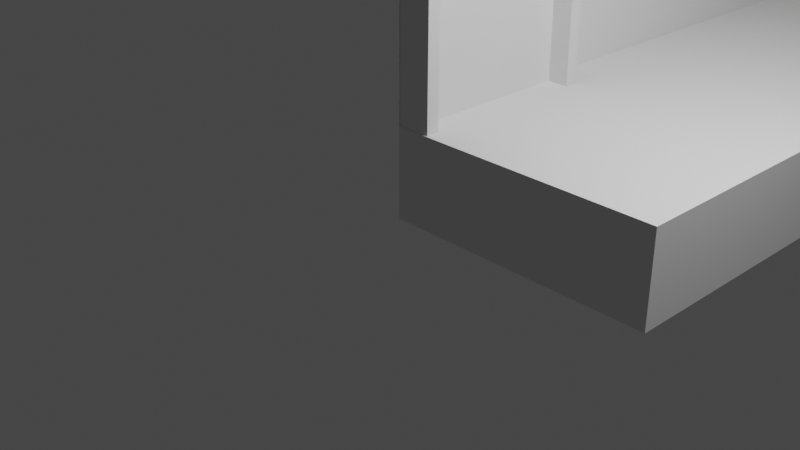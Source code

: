 # Source: plane_wall_short.blend  (saved by Blender 2.93.20; exported with 4.5.12 LTS)
import bpy
from mathutils import Matrix  # noqa: F401  (used for matrix-valued properties, if any)

bpy.ops.wm.read_factory_settings(use_empty=True)
scene = bpy.context.scene
scene.name = 'Scene'

# ---- collections
col_collection = bpy.data.collections.new('Collection'); scene.collection.children.link(col_collection)
col_plane_wall_short = bpy.data.collections.new('plane_wall_short'); scene.collection.children.link(col_plane_wall_short)
col_walkway_straight = bpy.data.collections.new('walkway_straight'); scene.collection.children.link(col_walkway_straight)
col_door_a = bpy.data.collections.new('Door_A'); scene.collection.children.link(col_door_a)

# ---- world
world_world = bpy.data.worlds.new('World'); scene.world = world_world
world_world.use_nodes = True; world_world.node_tree.nodes.clear()
_N = world_world.node_tree.nodes; _L = world_world.node_tree.links
n0 = _N.new('ShaderNodeOutputWorld'); n0.name = 'World Output'; n0.location = (300, 300)
n1 = _N.new('ShaderNodeBackground'); n1.name = 'Background'; n1.location = (10, 300)
n1.inputs[0].default_value = (0.05088, 0.05088, 0.05088, 1.0)
_L.new(n1.outputs[0], n0.inputs[0])
n0.is_active_output = True
world_world.color = (0.05088, 0.05088, 0.05088)
world_world.use_sun_shadow = False
world_world.sun_shadow_jitter_overblur = 0.0

# ---- cameras
cam_camera = bpy.data.cameras.new('Camera')
cam_camera.clip_end = 100.0
cam_camera.ortho_scale = 7.314

# ---- lights
light_light = bpy.data.lights.new('Light', 'POINT')
light_light.transmission_factor = 0.0
light_light.energy = 1000.0
light_light.shadow_soft_size = 0.1
light_light.shadow_maximum_resolution = 0.006
light_light.use_absolute_resolution = True

# ---- meshes
me_plane = bpy.data.meshes.new('Plane')
me_plane.from_pydata([(0.0, -5.0, -1.49e-07), (0.0, 0.0, -1.49e-07), (0.0, -5.0, 5.0), (0.0, 0.0, 5.0)], [], [(0, 2, 3, 1)])
_uv = me_plane.uv_layers.new(name='UVMap')
_uv.uv.foreach_set('vector', [0.0, 0.0, 0.0, 1.0, 1.0, 1.0, 1.0, 0.0])
me_plane.use_remesh_fix_poles = True
me_plane.use_remesh_preserve_attributes = False
me_plane.update()
me_cube_003 = bpy.data.meshes.new('Cube.003')
me_cube_003.from_pydata([(-1.0, -1.0, -1.0), (-1.0, -1.0, 0.0), (-1.0, 9.0, -1.0), (-1.0, 9.0, 0.0), (2.0, -1.0, -1.0), (2.0, -1.0, 0.0), (2.0, 9.0, -1.0), (2.0, 9.0, 0.0)], [], [(0, 1, 3, 2), (2, 3, 7, 6), (6, 7, 5, 4), (4, 5, 1, 0), (2, 6, 4, 0), (7, 3, 1, 5)])
_uv = me_cube_003.uv_layers.new(name='UVMap')
_uv.uv.foreach_set('vector', [0.8, 1.0, 0.7, 1.0, 0.7, 0.0, 0.8, 0.0, 0.9, 0.6, 0.8, 0.6, 0.8, 0.3, 0.9, 0.3, 0.7, 1.0, 0.6, 1.0, 0.6, 0.0, 0.7, 0.0, 0.9, 0.3, 0.8, 0.3, 0.8, 0.0, 0.9, 0.0, 0.3, 0.0, 0.6, 0.0, 0.6, 1.0, 0.3, 1.0, 1.192e-07, 0.0, 0.3, 0.0, 0.3, 1.0, 0.0, 1.0])
me_cube_003.use_remesh_fix_poles = True
me_cube_003.use_remesh_preserve_attributes = False
me_cube_003.update()
me_cube_004 = bpy.data.meshes.new('Cube.004')
me_cube_004.from_pydata([(0.0, 0.01228, 0.0), (0.0, 0.07059, 4.538), (0.0, 1.942, 0.0), (0.0, 1.884, 4.538), (0.375, 0.1406, 0.0), (0.375, 0.07059, 4.538), (0.375, 1.814, 0.0), (0.375, 1.884, 4.538), (0.0, 0.07059, 5.438), (0.0, 1.884, 5.438), (0.375, 1.884, 5.438), (0.375, 0.07059, 5.438), (0.0, 0.01228, 4.48), (0.0, 1.942, 4.48), (0.375, 1.814, 4.412), (0.375, 0.1406, 4.412), (0.0, 0.01228, 5.497), (0.0, 1.942, 5.497), (0.375, 1.942, 5.497), (0.375, 0.01228, 5.497), (0.05136, 0.1143, 4.582), (0.05136, 1.84, 4.582), (0.3236, 1.84, 4.582), (0.3236, 0.1143, 4.582), (0.05136, 0.1143, 5.395), (0.05136, 1.84, 5.395), (0.3236, 1.84, 5.395), (0.3236, 0.1143, 5.395), (0.05136, 0.07059, 4.538), (0.05136, 1.884, 4.538), (0.3236, 1.884, 4.538), (0.3236, 0.07059, 4.538), (0.05136, 0.07059, 5.438), (0.05136, 1.884, 5.438), (0.3236, 1.884, 5.438), (0.3236, 0.07059, 5.438), (0.1027, 0.1143, 4.582), (0.1027, 1.84, 4.582), (0.2723, 1.84, 4.582), (0.2723, 0.1143, 4.582), (0.1027, 0.1143, 5.395), (0.1027, 1.84, 5.395), (0.2723, 1.84, 5.395), (0.2723, 0.1143, 5.395), (0.0, 0.01228, 5.687), (0.0, 1.942, 5.687), (0.375, 1.942, 5.687), (0.375, 0.01228, 5.687), (0.375, 1.942, 5.594), (0.375, 0.01228, 5.594), (0.0, 0.01228, 5.594), (0.0, 1.942, 5.594), (0.0, 2.004, 5.687), (0.4503, 2.004, 5.687), (0.4503, -0.04935, 5.687), (0.0, -0.04935, 5.687), (0.4503, 2.004, 5.594), (0.0, -0.04935, 5.594), (0.4503, -0.04935, 5.594), (0.0, 2.004, 5.594), (0.375, 1.942, 4.48), (0.375, 1.942, 0.0), (0.375, 0.01228, 0.0), (0.375, 0.01228, 4.48), (0.1326, 1.814, 4.412), (0.1326, 1.814, 0.0), (0.1326, 0.1406, 0.0), (0.1326, 0.1406, 4.412)], [], [(0, 12, 13, 2), (2, 13, 60, 61), (14, 15, 67, 64), (62, 63, 12, 0), (60, 13, 17, 18), (48, 51, 59, 56), (1, 8, 32, 28), (3, 1, 28, 29), (12, 63, 19, 16), (1, 3, 13, 12), (7, 5, 63, 60), (9, 8, 16, 17), (11, 10, 18, 19), (3, 9, 17, 13), (10, 7, 60, 18), (5, 11, 19, 63), (8, 1, 12, 16), (26, 27, 43, 42), (22, 26, 42, 38), (7, 10, 34, 30), (10, 11, 35, 34), (5, 7, 30, 31), (11, 5, 31, 35), (9, 3, 29, 33), (8, 9, 33, 32), (20, 21, 29, 28), (22, 23, 31, 30), (25, 24, 32, 33), (27, 26, 34, 35), (21, 25, 33, 29), (26, 22, 30, 34), (23, 27, 35, 31), (24, 20, 28, 32), (39, 38, 42, 43), (37, 36, 40, 41), (23, 22, 38, 39), (27, 23, 39, 43), (25, 21, 37, 41), (24, 25, 41, 40), (21, 20, 36, 37), (20, 24, 40, 36), (46, 45, 44, 47), (51, 50, 44, 45), (47, 44, 55, 54), (51, 45, 52, 59), (18, 17, 51, 48), (16, 19, 49, 50), (17, 16, 50, 51), (19, 18, 48, 49), (58, 56, 53, 54), (57, 58, 54, 55), (56, 59, 52, 53), (45, 46, 53, 52), (44, 50, 57, 55), (49, 48, 56, 58), (50, 49, 58, 57), (46, 47, 54, 53), (14, 6, 61, 60), (15, 14, 60, 63), (4, 15, 63, 62), (65, 64, 67, 66), (6, 14, 64, 65), (15, 4, 66, 67)])
_uv = me_cube_004.uv_layers.new(name='UVMap')
_uv.uv.foreach_set('vector', [0.2585, 2.19e-08, 0.2585, 0.5815, 0.008, 0.5815, 0.008, 0.0, 0.8316, 4.255e-09, 0.8316, 0.5815, 0.7829, 0.5815, 0.7829, 0.0, 0.7238, 0.5726, 0.7238, 0.7898, 0.6923, 0.7898, 0.6923, 0.5726, 0.7829, 4.255e-09, 0.7829, 0.5815, 0.7342, 0.5815, 0.7342, 0.0, 0.7829, 0.5815, 0.8316, 0.5815, 0.8316, 0.7135, 0.7829, 0.7135, 0.8802, 0.6914, 0.8316, 0.6914, 0.8316, 0.6834, 0.89, 0.6834, 0.3065, 0.726, 0.3065, 0.8429, 0.2998, 0.8429, 0.2998, 0.726, 0.9221, 0.6834, 0.9221, 0.9188, 0.9155, 0.9188, 0.9155, 0.6834, 0.7342, 0.5815, 0.7829, 0.5815, 0.7829, 0.7135, 0.7342, 0.7135, 0.2509, 0.589, 0.01557, 0.589, 0.008, 0.5815, 0.2585, 0.5815, 0.5094, 0.589, 0.2741, 0.589, 0.2665, 0.5815, 0.517, 0.5815, 0.01557, 0.7059, 0.2509, 0.7059, 0.2585, 0.7135, 0.008, 0.7135, 0.2741, 0.7059, 0.5094, 0.7059, 0.517, 0.7135, 0.2665, 0.7135, 0.01557, 0.589, 0.01557, 0.7059, 0.008, 0.7135, 0.008, 0.5815, 0.5094, 0.7059, 0.5094, 0.589, 0.517, 0.5815, 0.517, 0.7135, 0.2741, 0.589, 0.2741, 0.7059, 0.2665, 0.7135, 0.2665, 0.5815, 0.2509, 0.7059, 0.2509, 0.589, 0.2585, 0.5815, 0.2585, 0.7135, 0.9288, 0.6834, 0.9288, 0.9074, 0.9221, 0.9074, 0.9221, 0.6834, 0.3374, 0.726, 0.3374, 0.8315, 0.3308, 0.8315, 0.3308, 0.726, 0.2932, 0.726, 0.2932, 0.8429, 0.2865, 0.8429, 0.2865, 0.726, 0.7342, 0.5726, 0.7342, 0.808, 0.7275, 0.808, 0.7275, 0.5726, 0.9021, 0.9188, 0.9021, 0.6834, 0.9088, 0.6834, 0.9088, 0.9188, 0.2798, 0.8429, 0.2798, 0.726, 0.2865, 0.726, 0.2865, 0.8429, 0.2932, 0.8429, 0.2932, 0.726, 0.2998, 0.726, 0.2998, 0.8429, 0.9088, 0.9188, 0.9088, 0.6834, 0.9155, 0.6834, 0.9155, 0.9188, 0.6282, 0.8023, 0.6282, 0.5783, 0.6339, 0.5726, 0.6339, 0.808, 0.9427, 0.2297, 0.9427, 0.005676, 0.9484, 0.0, 0.9484, 0.2354, 0.5227, 0.5783, 0.5227, 0.8023, 0.517, 0.808, 0.517, 0.5726, 0.8372, 0.005676, 0.8372, 0.2297, 0.8316, 0.2354, 0.8316, 0.0, 0.6282, 0.5783, 0.5227, 0.5783, 0.517, 0.5726, 0.6339, 0.5726, 0.8372, 0.2297, 0.9427, 0.2297, 0.9484, 0.2354, 0.8316, 0.2354, 0.9427, 0.005676, 0.8372, 0.005676, 0.8316, 0.0, 0.9484, 0.0, 0.5227, 0.8023, 0.6282, 0.8023, 0.6339, 0.808, 0.517, 0.808, 0.9371, 0.4594, 0.9371, 0.6834, 0.8316, 0.6834, 0.8316, 0.4594, 0.9371, 0.2354, 0.9371, 0.4594, 0.8316, 0.4594, 0.8316, 0.2354, 0.9288, 0.9074, 0.9288, 0.6834, 0.9355, 0.6834, 0.9355, 0.9074, 0.3374, 0.8315, 0.3374, 0.726, 0.3441, 0.726, 0.3441, 0.8315, 0.3441, 0.8315, 0.3441, 0.726, 0.3508, 0.726, 0.3508, 0.8315, 0.2665, 0.95, 0.2665, 0.726, 0.2732, 0.726, 0.2732, 0.95, 0.2798, 0.726, 0.2798, 0.95, 0.2732, 0.95, 0.2732, 0.726, 0.3574, 0.726, 0.3574, 0.8315, 0.3508, 0.8315, 0.3508, 0.726, 0.6436, 0.5806, 0.6923, 0.5806, 0.6923, 0.8311, 0.6436, 0.8311, 0.008, 0.726, 0.2585, 0.726, 0.2585, 0.7382, 0.008, 0.7382, 0.6436, 0.8311, 0.6923, 0.8311, 0.6923, 0.8391, 0.6339, 0.8391, 0.008, 0.726, 0.008, 0.7382, 0.0, 0.7382, 0.0, 0.726, 0.7829, 0.7135, 0.8316, 0.7135, 0.8316, 0.726, 0.7829, 0.726, 0.7342, 0.7135, 0.7829, 0.7135, 0.7829, 0.726, 0.7342, 0.726, 0.008, 0.7135, 0.2585, 0.7135, 0.2585, 0.726, 0.008, 0.726, 0.2665, 0.7135, 0.517, 0.7135, 0.517, 0.726, 0.2665, 0.726, 0.9021, 0.6834, 0.9021, 0.9499, 0.89, 0.9499, 0.89, 0.6834, 0.3186, 0.726, 0.3186, 0.7845, 0.3065, 0.7845, 0.3065, 0.726, 0.3308, 0.726, 0.3308, 0.7845, 0.3186, 0.7845, 0.3186, 0.726, 0.6923, 0.5806, 0.6436, 0.5806, 0.6339, 0.5726, 0.6923, 0.5726, 0.2585, 0.7382, 0.2585, 0.726, 0.2665, 0.726, 0.2665, 0.7382, 0.8802, 0.9419, 0.8802, 0.6914, 0.89, 0.6834, 0.89, 0.9499, 0.8316, 0.9419, 0.8802, 0.9419, 0.89, 0.9499, 0.8316, 0.9499, 0.6436, 0.5806, 0.6436, 0.8311, 0.6339, 0.8391, 0.6339, 0.5726, 0.5004, 0.5726, 0.5004, 2.044e-08, 0.517, 2.19e-08, 0.517, 0.5815, 0.2832, 0.5726, 0.5004, 0.5726, 0.517, 0.5815, 0.2665, 0.5815, 0.2832, 1.456e-09, 0.2832, 0.5726, 0.2665, 0.5815, 0.2665, 0.0, 0.7342, 1.899e-08, 0.7342, 0.5726, 0.517, 0.5726, 0.517, 0.0, 0.9685, 0.2354, 0.9685, 0.808, 0.9371, 0.808, 0.9371, 0.2354, 0.9685, 0.808, 0.9685, 0.2354, 1.0, 0.2354, 1.0, 0.808])
me_cube_004.use_remesh_fix_poles = True
me_cube_004.use_remesh_preserve_attributes = False
me_cube_004.update()

# ---- objects
ob_light = bpy.data.objects.new('Light', light_light)
ob_camera = bpy.data.objects.new('Camera', cam_camera)
ob_plane = bpy.data.objects.new('Plane', me_plane)
ob_cube = bpy.data.objects.new('Cube', me_cube_003)
ob_door_a = bpy.data.objects.new('Door_A', me_cube_004)

# ---- transforms, parenting, visibility, modifiers, constraints
ob_light.location = (4.076, 1.005, 5.904)
ob_light.rotation_euler = (0.6503, 0.05522, 1.866)
ob_light.lock_rotations_4d = False
ob_light.empty_display_type = 'ARROWS'
ob_light.color = (0.0, 0.0, 0.0, 0.0)
ob_light.lineart.crease_threshold = 0.0
ob_camera.location = (7.359, -6.926, 4.958)
ob_camera.rotation_euler = (1.109, 0.0, 0.8149)
ob_camera.lock_rotations_4d = False
ob_camera.empty_display_type = 'ARROWS'
ob_camera.color = (0.0, 0.0, 0.0, 0.0)
ob_camera.display_type = 'WIRE'
ob_camera.lineart.crease_threshold = 0.0
ob_plane.location = (0.0, 0.0, 0.0)
ob_plane.rotation_euler = (0.0, -0.0, -3.142)
ob_plane.scale = (1.0, 2.0, 2.0)
ob_cube.location = (1.0, 1.0, 1.0)
ob_door_a.location = (0.0, 0.0, 0.0)
ob_door_a.scale = (1.0, 1.155, 1.0)

# ---- collection membership
col_collection.objects.link(ob_light)
col_collection.objects.link(ob_camera)
col_plane_wall_short.objects.link(ob_plane)
col_walkway_straight.objects.link(ob_cube)
col_door_a.objects.link(ob_door_a)

# ---- scene / render settings (as saved in the file)
scene.camera = ob_camera
scene.frame_start = 1; scene.frame_end = 250; scene.frame_set(0)
scene.render.engine = 'BLENDER_EEVEE_NEXT'
scene.render.fps = 25
scene.cycles.use_denoising = False
scene.cycles.samples = 128
scene.cycles.sampling_pattern = 'TABULATED_SOBOL'
scene.cycles.use_adaptive_sampling = False
scene.cycles.use_light_tree = False
scene.eevee.use_gtao = True
scene.view_settings.view_transform = 'Filmic'
bpy.context.view_layer.update()
